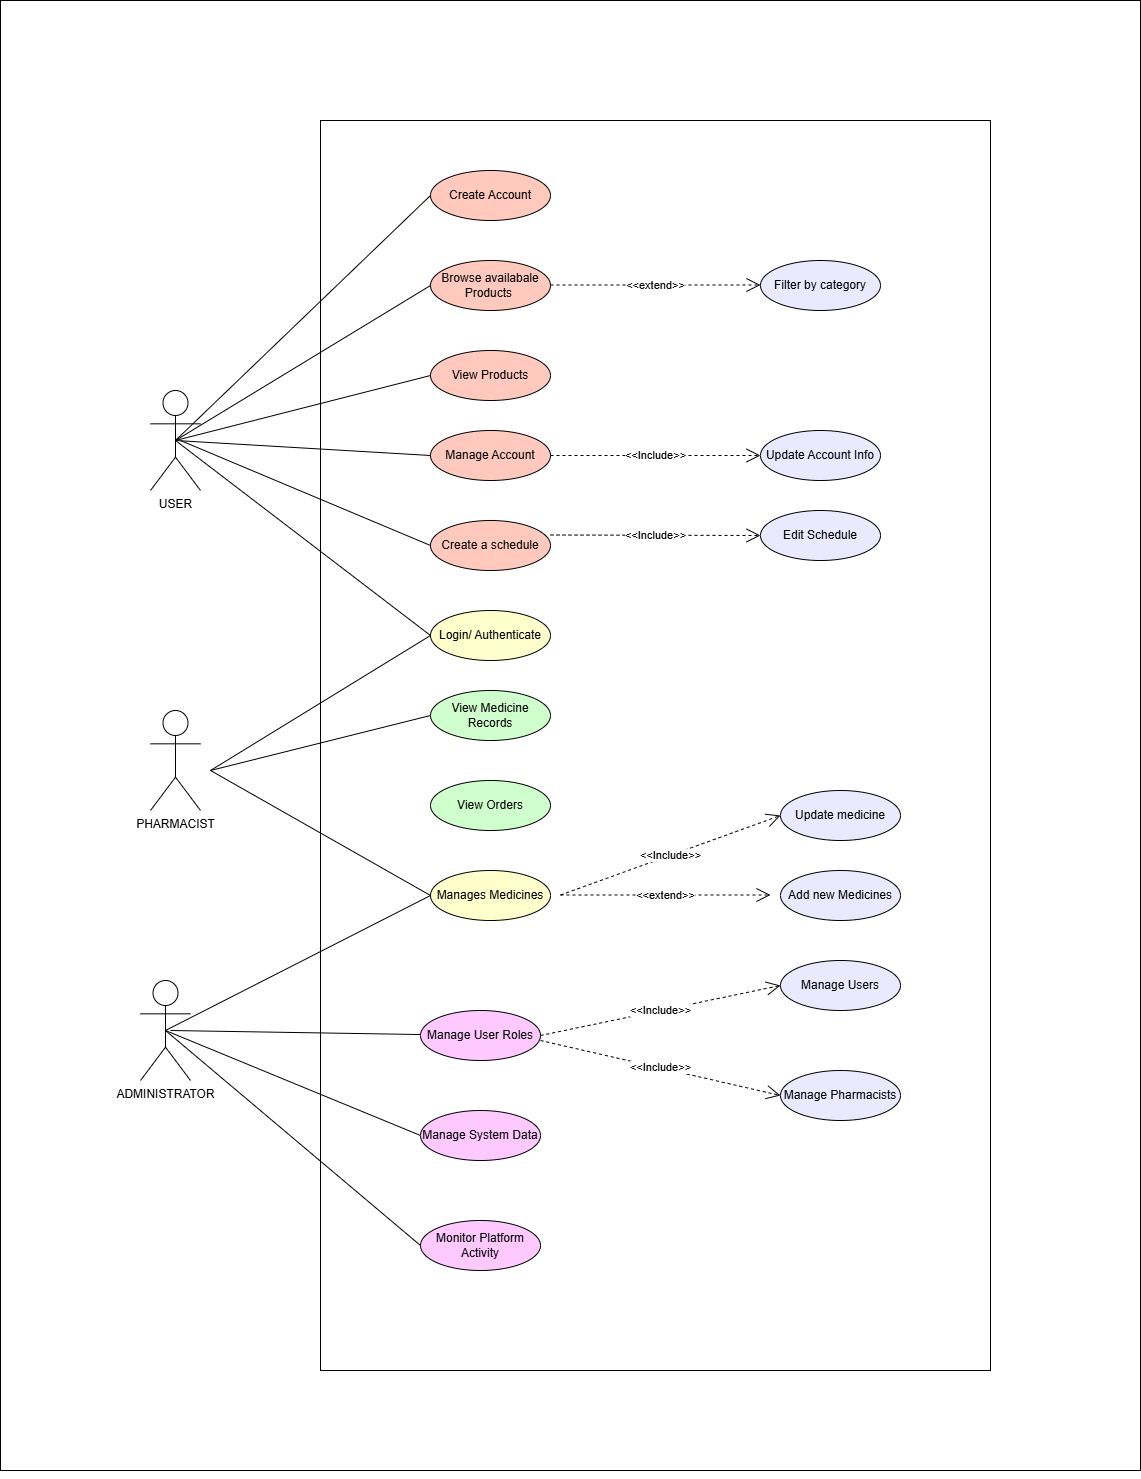

The diagram above was exported from draw.io. Its source (the exported page's mxGraphModel, read from the mxfile embedded in the PNG):
<mxGraphModel dx="2216" dy="1882" grid="1" gridSize="10" guides="1" tooltips="1" connect="1" arrows="1" fold="1" page="1" pageScale="1" pageWidth="827" pageHeight="1169" math="0" shadow="0">
  <root>
    <mxCell id="0" />
    <mxCell id="1" parent="0" />
    <mxCell id="-VVCq1CPcG7Dmq0Ckg6P-1" parent="1" style="rounded=0;whiteSpace=wrap;html=1;" value="" vertex="1">
      <mxGeometry height="1470" width="1140" x="-300" y="-460" as="geometry" />
    </mxCell>
    <mxCell id="MYbNncvULkDe4IS_QOqC-23" parent="1" style="rounded=0;whiteSpace=wrap;html=1;fillColor=#FFFFFF;" value="" vertex="1">
      <mxGeometry height="1250" width="670" x="20" y="-340" as="geometry" />
    </mxCell>
    <mxCell id="-VVCq1CPcG7Dmq0Ckg6P-2" parent="1" style="ellipse;whiteSpace=wrap;html=1;strokeColor=#000000;fillColor=#FFCABD;" value="Browse availabale Products&amp;nbsp;" vertex="1">
      <mxGeometry height="50" width="120" x="130" y="-200" as="geometry" />
    </mxCell>
    <mxCell id="-VVCq1CPcG7Dmq0Ckg6P-10" parent="1" style="ellipse;whiteSpace=wrap;html=1;fillColor=#FFCABD;" value="View Products" vertex="1">
      <mxGeometry height="50" width="120" x="130" y="-110" as="geometry" />
    </mxCell>
    <mxCell id="-VVCq1CPcG7Dmq0Ckg6P-11" parent="1" style="ellipse;whiteSpace=wrap;html=1;fillColor=#FFFFCC;" value="Login/ Authenticate" vertex="1">
      <mxGeometry height="50" width="120" x="130" y="150" as="geometry" />
    </mxCell>
    <mxCell id="-VVCq1CPcG7Dmq0Ckg6P-12" parent="1" style="ellipse;whiteSpace=wrap;html=1;strokeColor=#000000;fillColor=#FFCABD;" value="Manage Account" vertex="1">
      <mxGeometry height="50" width="120" x="130" y="-30" as="geometry" />
    </mxCell>
    <mxCell id="-VVCq1CPcG7Dmq0Ckg6P-13" parent="1" style="ellipse;whiteSpace=wrap;html=1;fillColor=#FFFFCC;" value="Manages Medicines" vertex="1">
      <mxGeometry height="50" width="120" x="130" y="410" as="geometry" />
    </mxCell>
    <mxCell id="-VVCq1CPcG7Dmq0Ckg6P-14" parent="1" style="ellipse;whiteSpace=wrap;html=1;fillColor=#FDC9FF;" value="Manage User Roles" vertex="1">
      <mxGeometry height="50" width="120" x="120" y="550" as="geometry" />
    </mxCell>
    <mxCell id="-VVCq1CPcG7Dmq0Ckg6P-15" parent="1" style="ellipse;whiteSpace=wrap;html=1;fillColor=#EAEAFF;" value="Update medicine" vertex="1">
      <mxGeometry height="50" width="120" x="480" y="330" as="geometry" />
    </mxCell>
    <mxCell id="-VVCq1CPcG7Dmq0Ckg6P-17" edge="1" parent="1" source="-VVCq1CPcG7Dmq0Ckg6P-1" style="edgeStyle=orthogonalEdgeStyle;rounded=0;orthogonalLoop=1;jettySize=auto;html=1;exitX=0.5;exitY=1;exitDx=0;exitDy=0;" target="-VVCq1CPcG7Dmq0Ckg6P-1">
      <mxGeometry relative="1" as="geometry" />
    </mxCell>
    <mxCell id="-VVCq1CPcG7Dmq0Ckg6P-19" edge="1" parent="1" source="MYbNncvULkDe4IS_QOqC-10" style="endArrow=none;html=1;rounded=0;entryX=0;entryY=0.5;entryDx=0;entryDy=0;exitX=0.5;exitY=0.5;exitDx=0;exitDy=0;exitPerimeter=0;" target="-VVCq1CPcG7Dmq0Ckg6P-12" value="">
      <mxGeometry height="50" relative="1" width="50" as="geometry">
        <mxPoint x="-120" y="-10" as="sourcePoint" />
        <mxPoint x="440" y="230" as="targetPoint" />
      </mxGeometry>
    </mxCell>
    <mxCell id="-VVCq1CPcG7Dmq0Ckg6P-20" edge="1" parent="1" source="MYbNncvULkDe4IS_QOqC-10" style="endArrow=none;html=1;rounded=0;entryX=0;entryY=0.5;entryDx=0;entryDy=0;exitX=0.5;exitY=0.5;exitDx=0;exitDy=0;exitPerimeter=0;" target="-VVCq1CPcG7Dmq0Ckg6P-2" value="">
      <mxGeometry height="50" relative="1" width="50" as="geometry">
        <mxPoint x="-100" y="100" as="sourcePoint" />
        <mxPoint x="440" as="targetPoint" />
      </mxGeometry>
    </mxCell>
    <mxCell id="-VVCq1CPcG7Dmq0Ckg6P-22" edge="1" parent="1" style="endArrow=none;html=1;rounded=0;entryX=0;entryY=0.5;entryDx=0;entryDy=0;" target="-VVCq1CPcG7Dmq0Ckg6P-11" value="">
      <mxGeometry height="50" relative="1" width="50" as="geometry">
        <mxPoint x="-90" y="310" as="sourcePoint" />
        <mxPoint x="440" y="230" as="targetPoint" />
      </mxGeometry>
    </mxCell>
    <mxCell id="-VVCq1CPcG7Dmq0Ckg6P-23" edge="1" parent="1" source="MYbNncvULkDe4IS_QOqC-10" style="endArrow=none;html=1;rounded=0;entryX=0;entryY=0.5;entryDx=0;entryDy=0;exitX=0.5;exitY=0.5;exitDx=0;exitDy=0;exitPerimeter=0;" target="-VVCq1CPcG7Dmq0Ckg6P-11" value="">
      <mxGeometry height="50" relative="1" width="50" as="geometry">
        <mxPoint x="-120" y="-12" as="sourcePoint" />
        <mxPoint x="440" as="targetPoint" />
      </mxGeometry>
    </mxCell>
    <mxCell id="-VVCq1CPcG7Dmq0Ckg6P-24" edge="1" parent="1" style="endArrow=none;html=1;rounded=0;exitX=1;exitY=0.5;exitDx=0;exitDy=0;entryX=0;entryY=0.5;entryDx=0;entryDy=0;" target="-VVCq1CPcG7Dmq0Ckg6P-13" value="">
      <mxGeometry height="50" relative="1" width="50" as="geometry">
        <mxPoint x="-90" y="310" as="sourcePoint" />
        <mxPoint x="440" y="230" as="targetPoint" />
      </mxGeometry>
    </mxCell>
    <mxCell id="-VVCq1CPcG7Dmq0Ckg6P-25" edge="1" parent="1" style="endArrow=none;html=1;rounded=0;" target="-VVCq1CPcG7Dmq0Ckg6P-14" value="">
      <mxGeometry height="50" relative="1" width="50" as="geometry">
        <mxPoint x="-130" y="570" as="sourcePoint" />
        <mxPoint x="440" y="470" as="targetPoint" />
      </mxGeometry>
    </mxCell>
    <mxCell id="-VVCq1CPcG7Dmq0Ckg6P-26" edge="1" parent="1" source="MYbNncvULkDe4IS_QOqC-4" style="endArrow=none;html=1;rounded=0;exitX=0.5;exitY=0.5;exitDx=0;exitDy=0;entryX=0;entryY=0.5;entryDx=0;entryDy=0;exitPerimeter=0;" target="-VVCq1CPcG7Dmq0Ckg6P-13" value="">
      <mxGeometry height="50" relative="1" width="50" as="geometry">
        <mxPoint x="-90" y="520" as="sourcePoint" />
        <mxPoint x="440" y="470" as="targetPoint" />
      </mxGeometry>
    </mxCell>
    <mxCell id="-VVCq1CPcG7Dmq0Ckg6P-27" parent="1" style="ellipse;whiteSpace=wrap;html=1;fillColor=#EAEAFF;" value="Manage Users" vertex="1">
      <mxGeometry height="50" width="120" x="480" y="500" as="geometry" />
    </mxCell>
    <mxCell id="-VVCq1CPcG7Dmq0Ckg6P-28" edge="1" parent="1" source="MYbNncvULkDe4IS_QOqC-4" style="endArrow=none;html=1;rounded=0;exitX=0.5;exitY=0.5;exitDx=0;exitDy=0;entryX=0;entryY=0.5;entryDx=0;entryDy=0;exitPerimeter=0;" value="">
      <mxGeometry height="50" relative="1" width="50" as="geometry">
        <mxPoint x="-90" y="520" as="sourcePoint" />
        <mxPoint x="120" y="675" as="targetPoint" />
      </mxGeometry>
    </mxCell>
    <mxCell id="-VVCq1CPcG7Dmq0Ckg6P-31" edge="1" parent="1" source="-VVCq1CPcG7Dmq0Ckg6P-12" style="edgeStyle=orthogonalEdgeStyle;rounded=0;orthogonalLoop=1;jettySize=auto;html=1;exitX=0.5;exitY=1;exitDx=0;exitDy=0;" target="-VVCq1CPcG7Dmq0Ckg6P-12">
      <mxGeometry relative="1" as="geometry" />
    </mxCell>
    <mxCell id="-VVCq1CPcG7Dmq0Ckg6P-34" parent="1" style="ellipse;whiteSpace=wrap;html=1;fillColor=#EAEAFF;" value="Update Account Info" vertex="1">
      <mxGeometry height="50" width="120" x="460" y="-30" as="geometry" />
    </mxCell>
    <mxCell id="MYbNncvULkDe4IS_QOqC-4" parent="1" style="shape=umlActor;verticalLabelPosition=bottom;verticalAlign=top;html=1;" value="ADMINISTRATOR" vertex="1">
      <mxGeometry height="100" width="50" x="-160" y="520" as="geometry" />
    </mxCell>
    <mxCell id="MYbNncvULkDe4IS_QOqC-9" parent="1" style="shape=umlActor;verticalLabelPosition=bottom;verticalAlign=top;html=1;" value="PHARMACIST" vertex="1">
      <mxGeometry height="100" width="50" x="-150" y="250" as="geometry" />
    </mxCell>
    <mxCell id="MYbNncvULkDe4IS_QOqC-10" parent="1" style="shape=umlActor;verticalLabelPosition=bottom;verticalAlign=top;html=1;" value="USER" vertex="1">
      <mxGeometry height="100" width="50" x="-150" y="-70" as="geometry" />
    </mxCell>
    <mxCell id="MYbNncvULkDe4IS_QOqC-25" parent="1" style="ellipse;whiteSpace=wrap;html=1;fillColor=#FFCABD;" value="Create Account&lt;span style=&quot;color: rgba(0, 0, 0, 0); font-family: monospace; font-size: 0px; text-align: start; text-wrap-mode: nowrap;&quot;&gt;%3CmxGraphModel%3E%3Croot%3E%3CmxCell%20id%3D%220%22%2F%3E%3CmxCell%20id%3D%221%22%20parent%3D%220%22%2F%3E%3CmxCell%20id%3D%222%22%20parent%3D%221%22%20style%3D%22ellipse%3BwhiteSpace%3Dwrap%3Bhtml%3D1%3B%22%20value%3D%22Searches%20Products%26amp%3Bnbsp%3B%22%20vertex%3D%221%22%3E%3CmxGeometry%20height%3D%2250%22%20width%3D%22120%22%20x%3D%22130%22%20y%3D%22-110%22%20as%3D%22geometry%22%2F%3E%3C%2FmxCell%3E%3C%2Froot%3E%3C%2FmxGraphModel%3E&lt;/span&gt;" vertex="1">
      <mxGeometry height="50" width="120" x="130" y="-290" as="geometry" />
    </mxCell>
    <mxCell id="MYbNncvULkDe4IS_QOqC-27" parent="1" style="ellipse;whiteSpace=wrap;html=1;fillColor=#FFCABD;" value="Create a schedule" vertex="1">
      <mxGeometry height="50" width="120" x="130" y="60" as="geometry" />
    </mxCell>
    <mxCell id="MYbNncvULkDe4IS_QOqC-29" edge="1" parent="1" source="MYbNncvULkDe4IS_QOqC-10" style="endArrow=none;html=1;rounded=0;exitX=0.5;exitY=0.5;exitDx=0;exitDy=0;exitPerimeter=0;entryX=0;entryY=0.5;entryDx=0;entryDy=0;" target="-VVCq1CPcG7Dmq0Ckg6P-10" value="">
      <mxGeometry height="50" relative="1" width="50" as="geometry">
        <mxPoint x="180" y="140" as="sourcePoint" />
        <mxPoint x="230" y="90" as="targetPoint" />
      </mxGeometry>
    </mxCell>
    <mxCell id="MYbNncvULkDe4IS_QOqC-30" edge="1" parent="1" source="MYbNncvULkDe4IS_QOqC-10" style="endArrow=none;html=1;rounded=0;entryX=0;entryY=0.5;entryDx=0;entryDy=0;exitX=0.5;exitY=0.5;exitDx=0;exitDy=0;exitPerimeter=0;" target="MYbNncvULkDe4IS_QOqC-25" value="">
      <mxGeometry height="50" relative="1" width="50" as="geometry">
        <mxPoint x="-120" y="-20" as="sourcePoint" />
        <mxPoint x="230" y="-100" as="targetPoint" />
      </mxGeometry>
    </mxCell>
    <mxCell id="MYbNncvULkDe4IS_QOqC-32" edge="1" parent="1" source="-VVCq1CPcG7Dmq0Ckg6P-12" style="endArrow=open;endSize=12;dashed=1;html=1;rounded=0;entryX=0;entryY=0.5;entryDx=0;entryDy=0;exitX=1;exitY=0.5;exitDx=0;exitDy=0;" target="-VVCq1CPcG7Dmq0Ckg6P-34" value="&amp;lt;&amp;lt;Include&amp;gt;&amp;gt;">
      <mxGeometry relative="1" width="160" as="geometry">
        <Array as="points" />
        <mxPoint x="250" y="-5.5" as="sourcePoint" />
        <mxPoint x="410" y="-5.5" as="targetPoint" />
      </mxGeometry>
    </mxCell>
    <mxCell id="MYbNncvULkDe4IS_QOqC-33" parent="1" style="ellipse;whiteSpace=wrap;html=1;fillColor=#EAEAFF;" value="Edit Schedule" vertex="1">
      <mxGeometry height="50" width="120" x="460" y="50" as="geometry" />
    </mxCell>
    <mxCell id="MYbNncvULkDe4IS_QOqC-34" edge="1" parent="1" style="endArrow=open;endSize=12;dashed=1;html=1;rounded=0;entryX=0;entryY=0.5;entryDx=0;entryDy=0;" value="&amp;lt;&amp;lt;Include&amp;gt;&amp;gt;">
      <mxGeometry relative="1" width="160" as="geometry">
        <mxPoint x="250" y="74.5" as="sourcePoint" />
        <mxPoint x="460" y="75" as="targetPoint" />
      </mxGeometry>
    </mxCell>
    <mxCell id="MYbNncvULkDe4IS_QOqC-35" edge="1" parent="1" style="endArrow=none;html=1;rounded=0;entryX=0;entryY=0.5;entryDx=0;entryDy=0;" target="MYbNncvULkDe4IS_QOqC-27" value="">
      <mxGeometry height="50" relative="1" width="50" as="geometry">
        <mxPoint x="-120" y="-20" as="sourcePoint" />
        <mxPoint x="130" as="targetPoint" />
      </mxGeometry>
    </mxCell>
    <mxCell id="MYbNncvULkDe4IS_QOqC-37" parent="1" style="ellipse;whiteSpace=wrap;html=1;strokeColor=#000000;fillColor=#CFFFCC;" value="View Medicine Records" vertex="1">
      <mxGeometry height="50" width="120" x="130" y="230" as="geometry" />
    </mxCell>
    <mxCell id="MYbNncvULkDe4IS_QOqC-38" edge="1" parent="1" style="endArrow=none;html=1;rounded=0;entryX=0;entryY=0.5;entryDx=0;entryDy=0;" target="MYbNncvULkDe4IS_QOqC-37" value="">
      <mxGeometry height="50" relative="1" width="50" as="geometry">
        <mxPoint x="-90" y="310" as="sourcePoint" />
        <mxPoint x="304" y="386" as="targetPoint" />
      </mxGeometry>
    </mxCell>
    <mxCell id="MYbNncvULkDe4IS_QOqC-39" edge="1" parent="1" style="endArrow=open;endSize=12;dashed=1;html=1;rounded=0;entryX=0;entryY=0.5;entryDx=0;entryDy=0;" target="-VVCq1CPcG7Dmq0Ckg6P-15" value="&amp;lt;&amp;lt;Include&amp;gt;&amp;gt;">
      <mxGeometry relative="1" width="160" as="geometry">
        <mxPoint x="260" y="434.5" as="sourcePoint" />
        <mxPoint x="470" y="435" as="targetPoint" />
      </mxGeometry>
    </mxCell>
    <mxCell id="MYbNncvULkDe4IS_QOqC-40" parent="1" style="ellipse;whiteSpace=wrap;html=1;fillColor=#EAEAFF;" value="Filter by category" vertex="1">
      <mxGeometry height="50" width="120" x="460" y="-200" as="geometry" />
    </mxCell>
    <mxCell id="MYbNncvULkDe4IS_QOqC-42" edge="1" parent="1" style="endArrow=open;endSize=12;dashed=1;html=1;rounded=0;entryX=0;entryY=0.5;entryDx=0;entryDy=0;exitX=1;exitY=0.5;exitDx=0;exitDy=0;" value="&amp;lt;&amp;lt;extend&amp;gt;&amp;gt;">
      <mxGeometry relative="1" width="160" as="geometry">
        <Array as="points" />
        <mxPoint x="250" y="-175.5" as="sourcePoint" />
        <mxPoint x="460" y="-175.5" as="targetPoint" />
      </mxGeometry>
    </mxCell>
    <mxCell id="MYbNncvULkDe4IS_QOqC-43" parent="1" style="ellipse;whiteSpace=wrap;html=1;fillColor=#CFFFCC;" value="View Orders" vertex="1">
      <mxGeometry height="50" width="120" x="130" y="320" as="geometry" />
    </mxCell>
    <mxCell id="MYbNncvULkDe4IS_QOqC-44" parent="1" style="ellipse;whiteSpace=wrap;html=1;fillColor=#EAEAFF;" value="Add new Medicines" vertex="1">
      <mxGeometry height="50" width="120" x="480" y="410" as="geometry" />
    </mxCell>
    <mxCell id="MYbNncvULkDe4IS_QOqC-45" edge="1" parent="1" style="endArrow=open;endSize=12;dashed=1;html=1;rounded=0;entryX=0;entryY=0.5;entryDx=0;entryDy=0;exitX=1;exitY=0.5;exitDx=0;exitDy=0;" value="&amp;lt;&amp;lt;extend&amp;gt;&amp;gt;">
      <mxGeometry relative="1" width="160" as="geometry">
        <Array as="points" />
        <mxPoint x="260" y="434.5" as="sourcePoint" />
        <mxPoint x="470" y="434.5" as="targetPoint" />
      </mxGeometry>
    </mxCell>
    <mxCell id="MYbNncvULkDe4IS_QOqC-47" edge="1" parent="1" source="-VVCq1CPcG7Dmq0Ckg6P-14" style="endArrow=open;endSize=12;dashed=1;html=1;rounded=0;entryX=0;entryY=0.5;entryDx=0;entryDy=0;exitX=1;exitY=0.5;exitDx=0;exitDy=0;" target="-VVCq1CPcG7Dmq0Ckg6P-27" value="&amp;lt;&amp;lt;Include&amp;gt;&amp;gt;">
      <mxGeometry relative="1" width="160" as="geometry">
        <mxPoint x="290" y="620" as="sourcePoint" />
        <mxPoint x="510" y="540" as="targetPoint" />
      </mxGeometry>
    </mxCell>
    <mxCell id="MYbNncvULkDe4IS_QOqC-48" parent="1" style="ellipse;whiteSpace=wrap;html=1;fillColor=#EAEAFF;" value="Manage Pharmacists" vertex="1">
      <mxGeometry height="50" width="120" x="480" y="610" as="geometry" />
    </mxCell>
    <mxCell id="MYbNncvULkDe4IS_QOqC-49" edge="1" parent="1" style="endArrow=open;endSize=12;dashed=1;html=1;rounded=0;entryX=0;entryY=0.5;entryDx=0;entryDy=0;" target="MYbNncvULkDe4IS_QOqC-48" value="&amp;lt;&amp;lt;Include&amp;gt;&amp;gt;">
      <mxGeometry relative="1" width="160" as="geometry">
        <mxPoint x="240" y="580" as="sourcePoint" />
        <mxPoint x="690" y="530" as="targetPoint" />
      </mxGeometry>
    </mxCell>
    <mxCell id="MYbNncvULkDe4IS_QOqC-50" parent="1" style="ellipse;whiteSpace=wrap;html=1;fillColor=#FDC9FF;" value="Manage System Data" vertex="1">
      <mxGeometry height="50" width="120" x="120" y="650" as="geometry" />
    </mxCell>
    <mxCell id="MYbNncvULkDe4IS_QOqC-51" parent="1" style="ellipse;whiteSpace=wrap;html=1;fillColor=#FDC9FF;" value="Monitor Platform Activity" vertex="1">
      <mxGeometry height="50" width="120" x="120" y="760" as="geometry" />
    </mxCell>
    <mxCell id="MYbNncvULkDe4IS_QOqC-52" edge="1" parent="1" source="MYbNncvULkDe4IS_QOqC-4" style="endArrow=none;html=1;rounded=0;entryX=0;entryY=0.5;entryDx=0;entryDy=0;exitX=0.5;exitY=0.5;exitDx=0;exitDy=0;exitPerimeter=0;" target="MYbNncvULkDe4IS_QOqC-51" value="">
      <mxGeometry height="50" relative="1" width="50" as="geometry">
        <mxPoint x="-90" y="530" as="sourcePoint" />
        <mxPoint x="490" y="890" as="targetPoint" />
      </mxGeometry>
    </mxCell>
  </root>
</mxGraphModel>